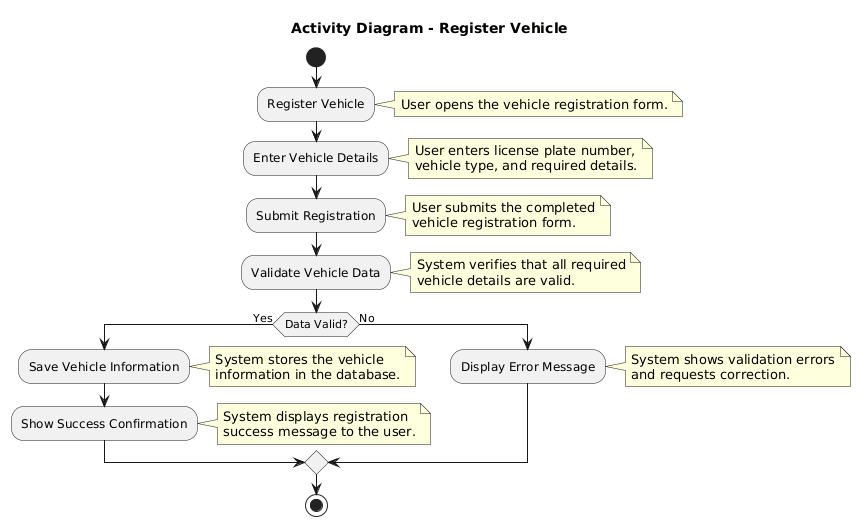

The diagram above was rendered by PlantUML. Its source (embedded in the PNG):
@startuml
title Activity Diagram - Register Vehicle

start

:Register Vehicle;
note right
User opens the vehicle registration form.
end note

:Enter Vehicle Details;
note right
User enters license plate number,
vehicle type, and required details.
end note

:Submit Registration;
note right
User submits the completed
vehicle registration form.
end note

:Validate Vehicle Data;
note right
System verifies that all required
vehicle details are valid.
end note

if (Data Valid?) then (Yes)

  :Save Vehicle Information;
  note right
  System stores the vehicle
  information in the database.
  end note

  :Show Success Confirmation;
  note right
  System displays registration
  success message to the user.
  end note

else (No)

  :Display Error Message;
  note right
  System shows validation errors
  and requests correction.
  end note

endif

stop
@enduml